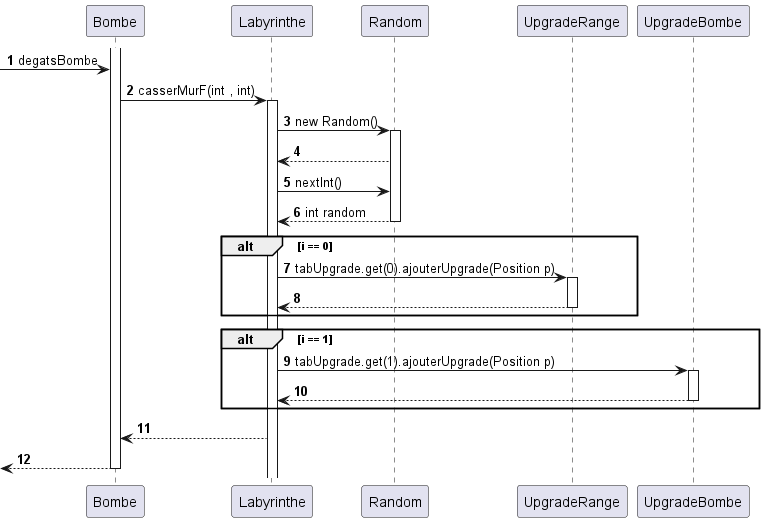

The diagram above was rendered by PlantUML. Its source (embedded in the PNG):
@startuml
'https://plantuml.com/sequence-diagram

autonumber

activate Bombe
-> Bombe: degatsBombe
Bombe -> Labyrinthe : casserMurF(int , int)
activate Labyrinthe


Labyrinthe -> Random : new Random()
activate Random
Random --> Labyrinthe
Labyrinthe -> Random : nextInt()
Random --> Labyrinthe : int random
deactivate Random
alt i == 0
Labyrinthe -> UpgradeRange: tabUpgrade.get(0).ajouterUpgrade(Position p)
activate UpgradeRange
UpgradeRange -->  Labyrinthe
deactivate UpgradeRange
end
alt i == 1
Labyrinthe -> UpgradeBombe: tabUpgrade.get(1).ajouterUpgrade(Position p)
activate UpgradeBombe
UpgradeBombe -->  Labyrinthe
deactivate UpgradeBombe
end
Labyrinthe --> Bombe
<-- Bombe
deactivate Bombe
@enduml